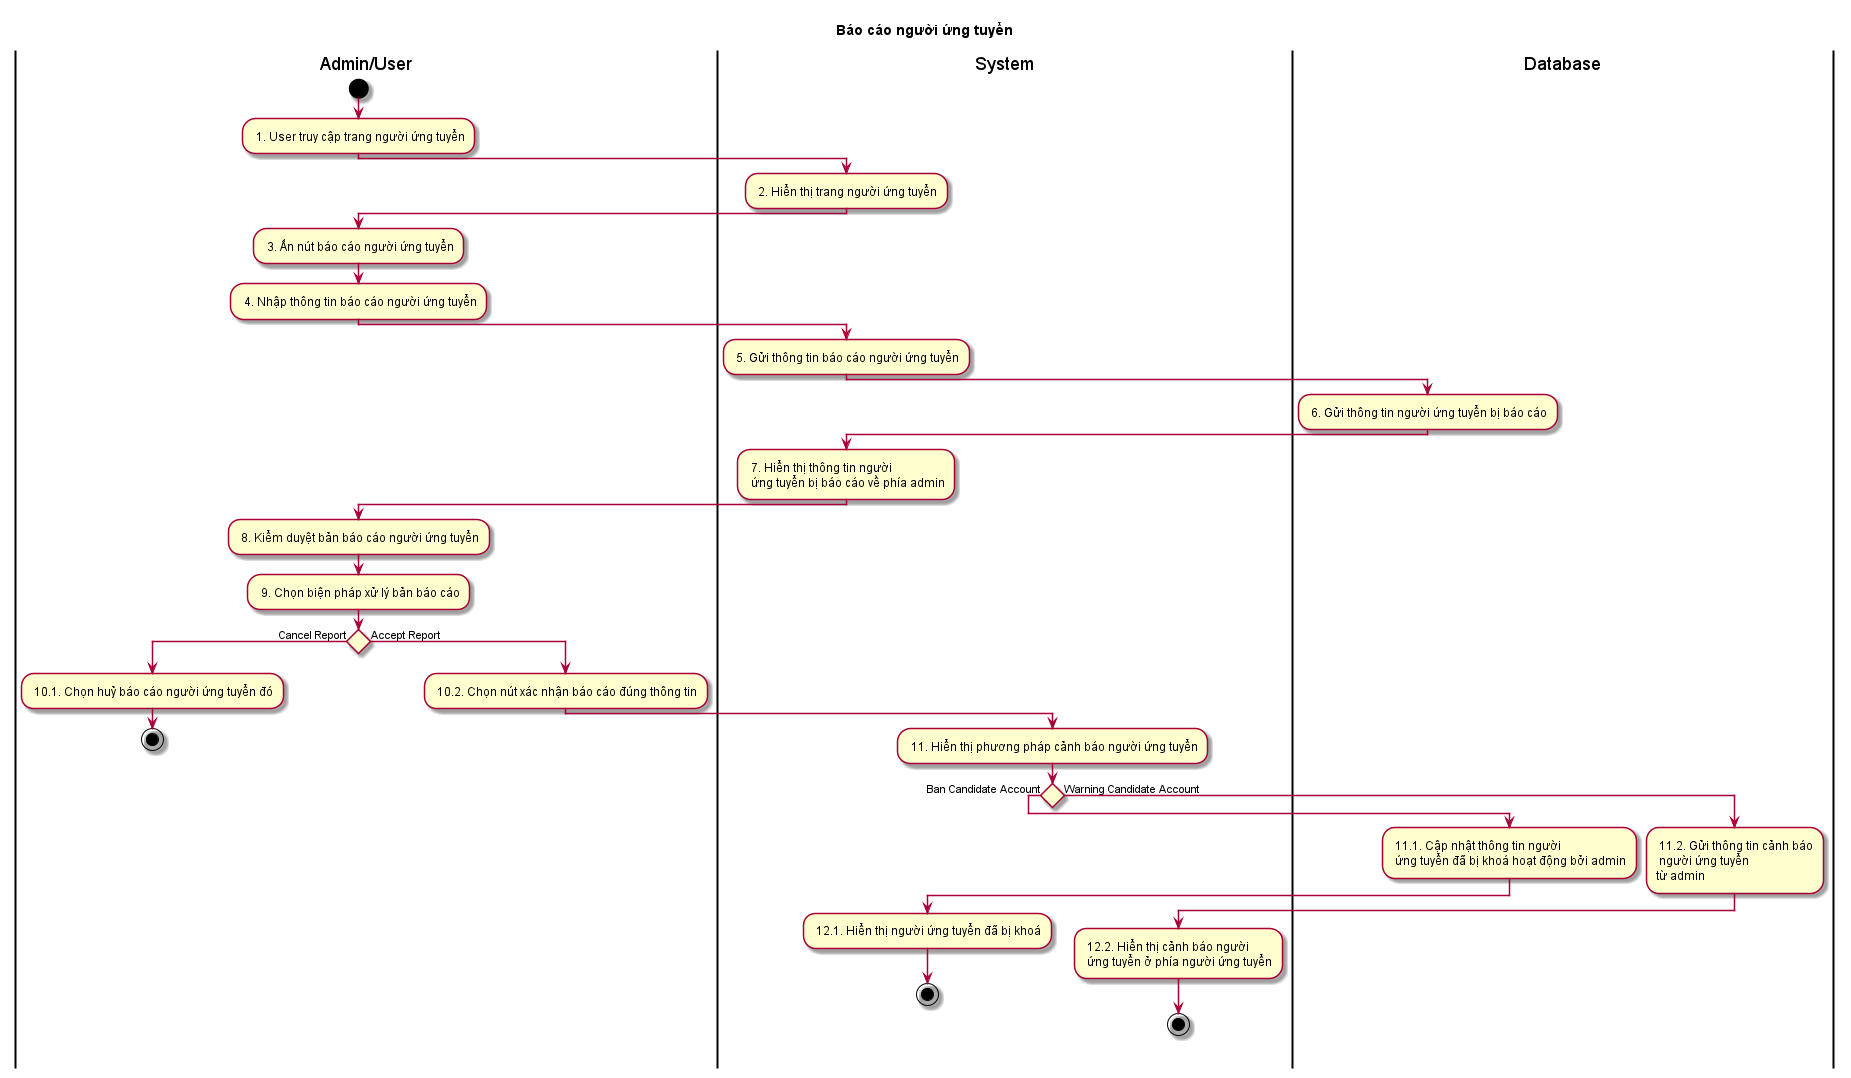

The diagram above was rendered by PlantUML. Its source (embedded in the PNG):
@startuml ActBaoCaoBaiDang
skin rose
title Báo cáo người ứng tuyển
|Admin/User|
start
: 1. User truy cập trang người ứng tuyển;
|System|
: 2. Hiển thị trang người ứng tuyển;
|Admin/User|
: 3. Ấn nút báo cáo người ứng tuyển;
: 4. Nhập thông tin báo cáo người ứng tuyển;
|System|
: 5. Gửi thông tin báo cáo người ứng tuyển;
|Database|
: 6. Gửi thông tin người ứng tuyển bị báo cáo;
|System|
: 7. Hiển thị thông tin người \n ứng tuyển bị báo cáo về phía admin;
|Admin/User|
: 8. Kiểm duyệt bản báo cáo người ứng tuyển;
: 9. Chọn biện pháp xử lý bản báo cáo;
if () then (Cancel Report)
: 10.1. Chọn huỷ báo cáo người ứng tuyển đó;
stop
else (Accept Report)
: 10.2. Chọn nút xác nhận báo cáo đúng thông tin;
|System|
: 11. Hiển thị phương pháp cảnh báo người ứng tuyển;
if () then (Ban Candidate Account)
|Database|
: 11.1. Cập nhật thông tin người \n ứng tuyển đã bị khoá hoạt động bởi admin;
|System|
: 12.1. Hiển thị người ứng tuyển đã bị khoá;
stop
else (Warning Candidate Account)
|Database|
: 11.2. Gửi thông tin cảnh báo\n người ứng tuyển\ntừ admin;
|System|
: 12.2. Hiển thị cảnh báo người \n ứng tuyển ở phía người ứng tuyển;
stop

@enduml